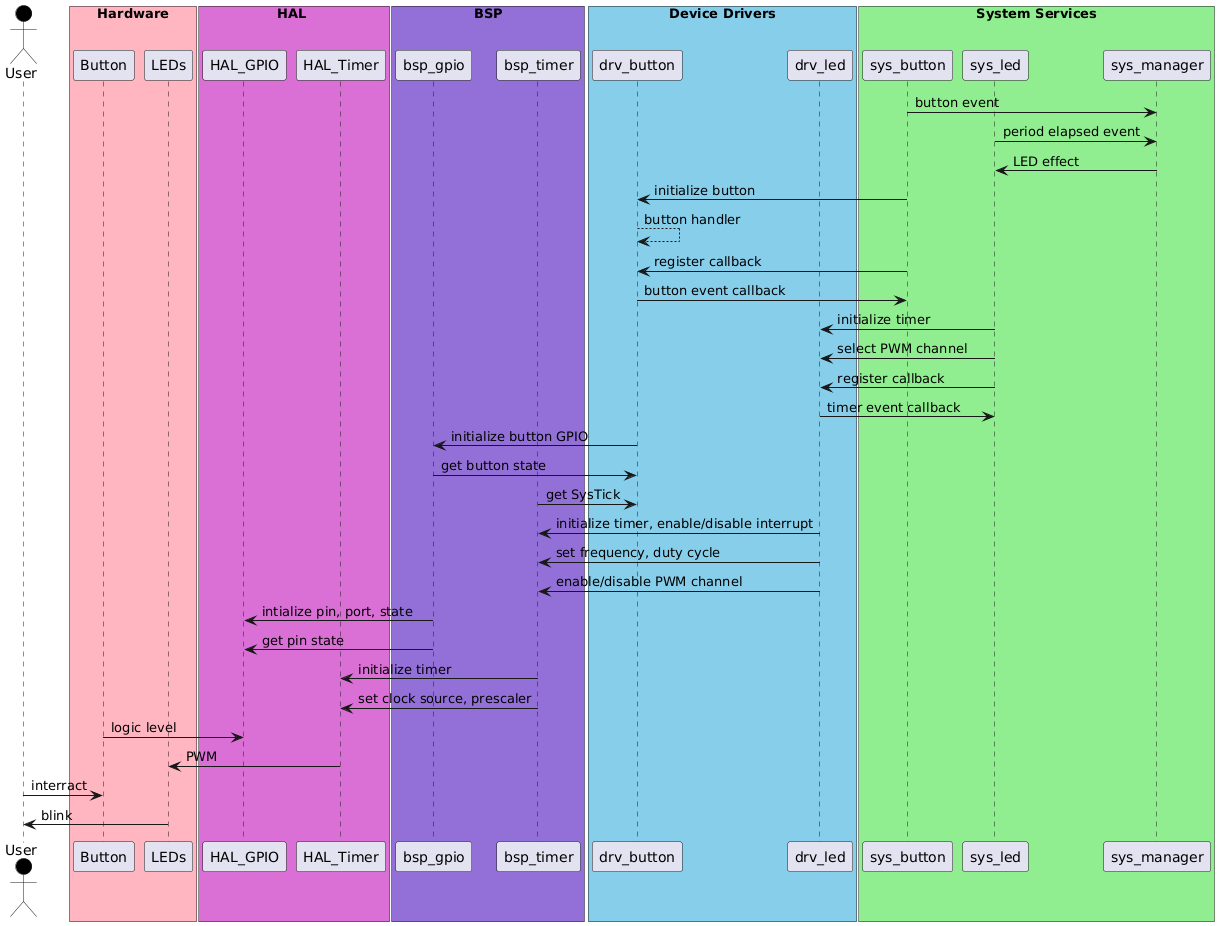

The diagram above was rendered by PlantUML. Its source (embedded in the PNG):
@startuml
actor User #Black

box "Hardware" #LightPink
participant Button
participant LEDs
end box

box "HAL " #Orchid
participant HAL_GPIO
participant HAL_Timer
end box

box "BSP" #MediumPurple
participant bsp_gpio
participant bsp_timer
end box

box "Device Drivers" #SkyBlue
participant drv_button
participant drv_led
end box

box "System Services" #LightGreen
participant sys_button
participant sys_led
participant sys_manager
end box

'System Services
sys_manager <- sys_button : button event
sys_manager <- sys_led : period elapsed event
sys_manager -> sys_led : LED effect

'Device Drivers
drv_button <- sys_button : initialize button
drv_button --> drv_button : button handler
drv_button <- sys_button : register callback
drv_button -> sys_button : button event callback
drv_led <- sys_led : initialize timer
drv_led <- sys_led : select PWM channel
drv_led <- sys_led : register callback
drv_led -> sys_led : timer event callback

'BSP
bsp_gpio <- drv_button : initialize button GPIO
bsp_gpio -> drv_button : get button state
bsp_timer -> drv_button : get SysTick
bsp_timer <- drv_led : initialize timer, enable/disable interrupt
bsp_timer <- drv_led : set frequency, duty cycle
bsp_timer <- drv_led : enable/disable PWM channel

'HAL
HAL_GPIO <- bsp_gpio : intialize pin, port, state
HAL_GPIO <- bsp_gpio : get pin state
HAL_Timer <- bsp_timer : initialize timer 
HAL_Timer <- bsp_timer : set clock source, prescaler

'Hardware
Button -> HAL_GPIO : logic level
LEDs <- HAL_Timer : PWM

'User
User -> Button : interract
User <- LEDs : blink
@enduml